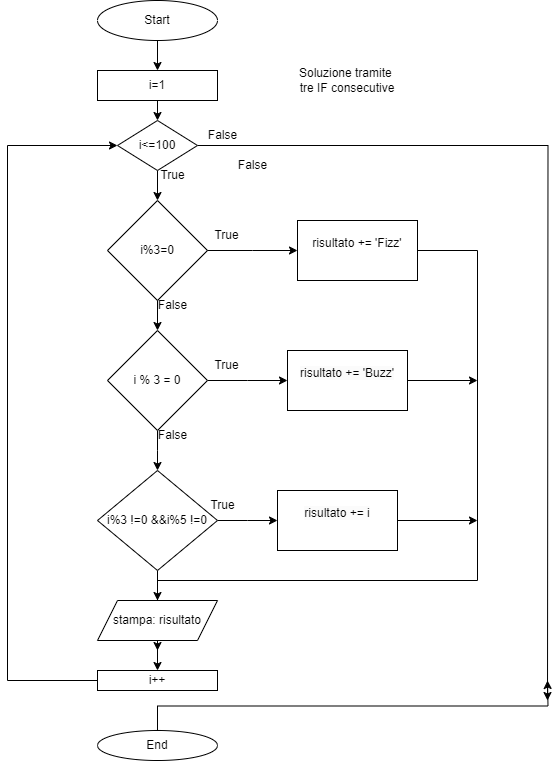

The diagram above was exported from draw.io. Its source (the exported page's mxGraphModel, read from the mxfile embedded in the PNG):
<mxGraphModel dx="1313" dy="653" grid="1" gridSize="10" guides="1" tooltips="1" connect="1" arrows="1" fold="1" page="1" pageScale="1" pageWidth="827" pageHeight="1169" math="0" shadow="0">
  <root>
    <mxCell id="WIyWlLk6GJQsqaUBKTNV-0" />
    <mxCell id="WIyWlLk6GJQsqaUBKTNV-1" parent="WIyWlLk6GJQsqaUBKTNV-0" />
    <mxCell id="EU8hJhEPIj8wfe7ybypX-24" style="edgeStyle=orthogonalEdgeStyle;rounded=0;orthogonalLoop=1;jettySize=auto;html=1;exitX=0.5;exitY=1;exitDx=0;exitDy=0;entryX=0.5;entryY=0;entryDx=0;entryDy=0;" edge="1" parent="WIyWlLk6GJQsqaUBKTNV-1" source="EU8hJhEPIj8wfe7ybypX-0" target="EU8hJhEPIj8wfe7ybypX-23">
      <mxGeometry relative="1" as="geometry" />
    </mxCell>
    <mxCell id="EU8hJhEPIj8wfe7ybypX-0" value="Start" style="ellipse;whiteSpace=wrap;html=1;" vertex="1" parent="WIyWlLk6GJQsqaUBKTNV-1">
      <mxGeometry x="260" y="40" width="120" height="40" as="geometry" />
    </mxCell>
    <mxCell id="EU8hJhEPIj8wfe7ybypX-1" style="edgeStyle=orthogonalEdgeStyle;rounded=0;orthogonalLoop=1;jettySize=auto;html=1;exitX=0.5;exitY=1;exitDx=0;exitDy=0;" edge="1" parent="WIyWlLk6GJQsqaUBKTNV-1" source="EU8hJhEPIj8wfe7ybypX-0" target="EU8hJhEPIj8wfe7ybypX-0">
      <mxGeometry relative="1" as="geometry" />
    </mxCell>
    <mxCell id="EU8hJhEPIj8wfe7ybypX-28" style="edgeStyle=orthogonalEdgeStyle;rounded=0;orthogonalLoop=1;jettySize=auto;html=1;exitX=0.5;exitY=1;exitDx=0;exitDy=0;entryX=0.5;entryY=0;entryDx=0;entryDy=0;" edge="1" parent="WIyWlLk6GJQsqaUBKTNV-1" source="EU8hJhEPIj8wfe7ybypX-23" target="EU8hJhEPIj8wfe7ybypX-26">
      <mxGeometry relative="1" as="geometry" />
    </mxCell>
    <mxCell id="EU8hJhEPIj8wfe7ybypX-23" value="i=1" style="rounded=0;whiteSpace=wrap;html=1;" vertex="1" parent="WIyWlLk6GJQsqaUBKTNV-1">
      <mxGeometry x="260" y="110" width="120" height="30" as="geometry" />
    </mxCell>
    <mxCell id="EU8hJhEPIj8wfe7ybypX-25" style="edgeStyle=orthogonalEdgeStyle;rounded=0;orthogonalLoop=1;jettySize=auto;html=1;exitX=0.5;exitY=1;exitDx=0;exitDy=0;" edge="1" parent="WIyWlLk6GJQsqaUBKTNV-1" source="EU8hJhEPIj8wfe7ybypX-23" target="EU8hJhEPIj8wfe7ybypX-23">
      <mxGeometry relative="1" as="geometry" />
    </mxCell>
    <mxCell id="EU8hJhEPIj8wfe7ybypX-44" style="edgeStyle=orthogonalEdgeStyle;rounded=0;orthogonalLoop=1;jettySize=auto;html=1;exitX=0.5;exitY=1;exitDx=0;exitDy=0;entryX=0.5;entryY=0;entryDx=0;entryDy=0;" edge="1" parent="WIyWlLk6GJQsqaUBKTNV-1" source="EU8hJhEPIj8wfe7ybypX-26" target="EU8hJhEPIj8wfe7ybypX-30">
      <mxGeometry relative="1" as="geometry" />
    </mxCell>
    <mxCell id="EU8hJhEPIj8wfe7ybypX-47" style="edgeStyle=orthogonalEdgeStyle;rounded=0;orthogonalLoop=1;jettySize=auto;html=1;exitX=1;exitY=0.5;exitDx=0;exitDy=0;" edge="1" parent="WIyWlLk6GJQsqaUBKTNV-1" source="EU8hJhEPIj8wfe7ybypX-26">
      <mxGeometry relative="1" as="geometry">
        <mxPoint x="710" y="740" as="targetPoint" />
      </mxGeometry>
    </mxCell>
    <mxCell id="EU8hJhEPIj8wfe7ybypX-26" value="i&amp;lt;=100" style="rhombus;whiteSpace=wrap;html=1;" vertex="1" parent="WIyWlLk6GJQsqaUBKTNV-1">
      <mxGeometry x="280" y="160" width="80" height="50" as="geometry" />
    </mxCell>
    <mxCell id="EU8hJhEPIj8wfe7ybypX-27" style="edgeStyle=orthogonalEdgeStyle;rounded=0;orthogonalLoop=1;jettySize=auto;html=1;exitX=0.5;exitY=1;exitDx=0;exitDy=0;" edge="1" parent="WIyWlLk6GJQsqaUBKTNV-1" source="EU8hJhEPIj8wfe7ybypX-26" target="EU8hJhEPIj8wfe7ybypX-26">
      <mxGeometry relative="1" as="geometry" />
    </mxCell>
    <mxCell id="EU8hJhEPIj8wfe7ybypX-29" style="edgeStyle=orthogonalEdgeStyle;rounded=0;orthogonalLoop=1;jettySize=auto;html=1;exitX=0.5;exitY=1;exitDx=0;exitDy=0;entryX=0.5;entryY=0;entryDx=0;entryDy=0;" edge="1" parent="WIyWlLk6GJQsqaUBKTNV-1" source="EU8hJhEPIj8wfe7ybypX-30" target="EU8hJhEPIj8wfe7ybypX-33">
      <mxGeometry relative="1" as="geometry" />
    </mxCell>
    <mxCell id="EU8hJhEPIj8wfe7ybypX-30" value="i%3=0" style="rhombus;whiteSpace=wrap;html=1;" vertex="1" parent="WIyWlLk6GJQsqaUBKTNV-1">
      <mxGeometry x="270" y="240" width="100" height="100" as="geometry" />
    </mxCell>
    <mxCell id="EU8hJhEPIj8wfe7ybypX-31" style="edgeStyle=orthogonalEdgeStyle;rounded=0;orthogonalLoop=1;jettySize=auto;html=1;exitX=0.5;exitY=1;exitDx=0;exitDy=0;" edge="1" parent="WIyWlLk6GJQsqaUBKTNV-1" source="EU8hJhEPIj8wfe7ybypX-33">
      <mxGeometry relative="1" as="geometry">
        <mxPoint x="320" y="510" as="targetPoint" />
      </mxGeometry>
    </mxCell>
    <mxCell id="EU8hJhEPIj8wfe7ybypX-32" style="edgeStyle=orthogonalEdgeStyle;rounded=0;orthogonalLoop=1;jettySize=auto;html=1;exitX=1;exitY=0.5;exitDx=0;exitDy=0;entryX=0;entryY=0.5;entryDx=0;entryDy=0;" edge="1" parent="WIyWlLk6GJQsqaUBKTNV-1" source="EU8hJhEPIj8wfe7ybypX-33">
      <mxGeometry relative="1" as="geometry">
        <mxPoint x="450" y="420" as="targetPoint" />
      </mxGeometry>
    </mxCell>
    <mxCell id="EU8hJhEPIj8wfe7ybypX-33" value="i % 3 = 0" style="rhombus;whiteSpace=wrap;html=1;" vertex="1" parent="WIyWlLk6GJQsqaUBKTNV-1">
      <mxGeometry x="270" y="370" width="100" height="100" as="geometry" />
    </mxCell>
    <mxCell id="EU8hJhEPIj8wfe7ybypX-34" style="edgeStyle=orthogonalEdgeStyle;rounded=0;orthogonalLoop=1;jettySize=auto;html=1;exitX=1;exitY=0.5;exitDx=0;exitDy=0;entryX=0;entryY=0.5;entryDx=0;entryDy=0;" edge="1" parent="WIyWlLk6GJQsqaUBKTNV-1" source="EU8hJhEPIj8wfe7ybypX-36">
      <mxGeometry relative="1" as="geometry">
        <mxPoint x="440" y="560" as="targetPoint" />
      </mxGeometry>
    </mxCell>
    <mxCell id="EU8hJhEPIj8wfe7ybypX-35" style="edgeStyle=orthogonalEdgeStyle;rounded=0;orthogonalLoop=1;jettySize=auto;html=1;exitX=0.5;exitY=1;exitDx=0;exitDy=0;entryX=0.5;entryY=0;entryDx=0;entryDy=0;" edge="1" parent="WIyWlLk6GJQsqaUBKTNV-1" source="EU8hJhEPIj8wfe7ybypX-36" target="EU8hJhEPIj8wfe7ybypX-42">
      <mxGeometry relative="1" as="geometry" />
    </mxCell>
    <mxCell id="EU8hJhEPIj8wfe7ybypX-36" value="i%3 !=0 &amp;amp;&amp;amp;i%5 !=0" style="rhombus;whiteSpace=wrap;html=1;" vertex="1" parent="WIyWlLk6GJQsqaUBKTNV-1">
      <mxGeometry x="260" y="510" width="120" height="100" as="geometry" />
    </mxCell>
    <mxCell id="EU8hJhEPIj8wfe7ybypX-50" style="edgeStyle=orthogonalEdgeStyle;rounded=0;orthogonalLoop=1;jettySize=auto;html=1;exitX=1;exitY=0.5;exitDx=0;exitDy=0;" edge="1" parent="WIyWlLk6GJQsqaUBKTNV-1">
      <mxGeometry relative="1" as="geometry">
        <mxPoint x="320" y="690" as="targetPoint" />
        <mxPoint x="580" y="290.0000000000001" as="sourcePoint" />
        <Array as="points">
          <mxPoint x="640" y="290" />
          <mxPoint x="640" y="620" />
          <mxPoint x="320" y="620" />
        </Array>
      </mxGeometry>
    </mxCell>
    <mxCell id="EU8hJhEPIj8wfe7ybypX-55" style="edgeStyle=orthogonalEdgeStyle;rounded=0;orthogonalLoop=1;jettySize=auto;html=1;exitX=1;exitY=0.5;exitDx=0;exitDy=0;" edge="1" parent="WIyWlLk6GJQsqaUBKTNV-1">
      <mxGeometry relative="1" as="geometry">
        <mxPoint x="640" y="420" as="targetPoint" />
        <mxPoint x="550" y="420" as="sourcePoint" />
      </mxGeometry>
    </mxCell>
    <mxCell id="EU8hJhEPIj8wfe7ybypX-56" style="edgeStyle=orthogonalEdgeStyle;rounded=0;orthogonalLoop=1;jettySize=auto;html=1;exitX=1;exitY=0.5;exitDx=0;exitDy=0;" edge="1" parent="WIyWlLk6GJQsqaUBKTNV-1">
      <mxGeometry relative="1" as="geometry">
        <mxPoint x="640" y="560" as="targetPoint" />
        <mxPoint x="540" y="560" as="sourcePoint" />
      </mxGeometry>
    </mxCell>
    <mxCell id="EU8hJhEPIj8wfe7ybypX-40" style="edgeStyle=orthogonalEdgeStyle;rounded=0;orthogonalLoop=1;jettySize=auto;html=1;exitX=1;exitY=0.5;exitDx=0;exitDy=0;entryX=0;entryY=0.5;entryDx=0;entryDy=0;" edge="1" parent="WIyWlLk6GJQsqaUBKTNV-1" source="EU8hJhEPIj8wfe7ybypX-30">
      <mxGeometry relative="1" as="geometry">
        <mxPoint x="460" y="290.0000000000001" as="targetPoint" />
      </mxGeometry>
    </mxCell>
    <mxCell id="EU8hJhEPIj8wfe7ybypX-52" style="edgeStyle=orthogonalEdgeStyle;rounded=0;orthogonalLoop=1;jettySize=auto;html=1;exitX=0.5;exitY=1;exitDx=0;exitDy=0;entryX=0.5;entryY=0;entryDx=0;entryDy=0;" edge="1" parent="WIyWlLk6GJQsqaUBKTNV-1" source="EU8hJhEPIj8wfe7ybypX-42" target="EU8hJhEPIj8wfe7ybypX-45">
      <mxGeometry relative="1" as="geometry" />
    </mxCell>
    <mxCell id="EU8hJhEPIj8wfe7ybypX-42" value="stampa: risultato" style="shape=parallelogram;perimeter=parallelogramPerimeter;whiteSpace=wrap;html=1;fixedSize=1;" vertex="1" parent="WIyWlLk6GJQsqaUBKTNV-1">
      <mxGeometry x="260" y="640" width="120" height="40" as="geometry" />
    </mxCell>
    <mxCell id="EU8hJhEPIj8wfe7ybypX-43" style="edgeStyle=orthogonalEdgeStyle;rounded=0;orthogonalLoop=1;jettySize=auto;html=1;exitX=0.5;exitY=1;exitDx=0;exitDy=0;" edge="1" parent="WIyWlLk6GJQsqaUBKTNV-1" source="EU8hJhEPIj8wfe7ybypX-42" target="EU8hJhEPIj8wfe7ybypX-42">
      <mxGeometry relative="1" as="geometry" />
    </mxCell>
    <mxCell id="EU8hJhEPIj8wfe7ybypX-46" style="edgeStyle=orthogonalEdgeStyle;rounded=0;orthogonalLoop=1;jettySize=auto;html=1;entryX=0;entryY=0.5;entryDx=0;entryDy=0;" edge="1" parent="WIyWlLk6GJQsqaUBKTNV-1" source="EU8hJhEPIj8wfe7ybypX-45" target="EU8hJhEPIj8wfe7ybypX-26">
      <mxGeometry relative="1" as="geometry">
        <mxPoint x="160" y="190" as="targetPoint" />
        <Array as="points">
          <mxPoint x="170" y="720" />
          <mxPoint x="170" y="185" />
        </Array>
      </mxGeometry>
    </mxCell>
    <mxCell id="EU8hJhEPIj8wfe7ybypX-45" value="i++" style="rounded=0;whiteSpace=wrap;html=1;" vertex="1" parent="WIyWlLk6GJQsqaUBKTNV-1">
      <mxGeometry x="260" y="710" width="120" height="20" as="geometry" />
    </mxCell>
    <mxCell id="EU8hJhEPIj8wfe7ybypX-49" style="edgeStyle=orthogonalEdgeStyle;rounded=0;orthogonalLoop=1;jettySize=auto;html=1;exitX=0.5;exitY=0;exitDx=0;exitDy=0;" edge="1" parent="WIyWlLk6GJQsqaUBKTNV-1" source="EU8hJhEPIj8wfe7ybypX-48">
      <mxGeometry relative="1" as="geometry">
        <mxPoint x="710" y="720" as="targetPoint" />
      </mxGeometry>
    </mxCell>
    <mxCell id="EU8hJhEPIj8wfe7ybypX-48" value="End" style="ellipse;whiteSpace=wrap;html=1;" vertex="1" parent="WIyWlLk6GJQsqaUBKTNV-1">
      <mxGeometry x="260" y="770" width="120" height="30" as="geometry" />
    </mxCell>
    <mxCell id="EU8hJhEPIj8wfe7ybypX-57" value="Soluzione tramite&amp;nbsp;&lt;br&gt;tre IF consecutive" style="text;html=1;align=center;verticalAlign=middle;whiteSpace=wrap;rounded=0;" vertex="1" parent="WIyWlLk6GJQsqaUBKTNV-1">
      <mxGeometry x="440" y="100" width="140" height="40" as="geometry" />
    </mxCell>
    <mxCell id="EU8hJhEPIj8wfe7ybypX-58" value="True" style="text;html=1;align=center;verticalAlign=middle;resizable=0;points=[];autosize=1;strokeColor=none;fillColor=none;" vertex="1" parent="WIyWlLk6GJQsqaUBKTNV-1">
      <mxGeometry x="364" y="260" width="50" height="30" as="geometry" />
    </mxCell>
    <mxCell id="EU8hJhEPIj8wfe7ybypX-59" value="True" style="text;html=1;align=center;verticalAlign=middle;resizable=0;points=[];autosize=1;strokeColor=none;fillColor=none;" vertex="1" parent="WIyWlLk6GJQsqaUBKTNV-1">
      <mxGeometry x="364" y="390" width="50" height="30" as="geometry" />
    </mxCell>
    <mxCell id="EU8hJhEPIj8wfe7ybypX-60" value="True" style="text;html=1;align=center;verticalAlign=middle;resizable=0;points=[];autosize=1;strokeColor=none;fillColor=none;" vertex="1" parent="WIyWlLk6GJQsqaUBKTNV-1">
      <mxGeometry x="360" y="530" width="50" height="30" as="geometry" />
    </mxCell>
    <mxCell id="EU8hJhEPIj8wfe7ybypX-62" value="True" style="text;html=1;align=center;verticalAlign=middle;resizable=0;points=[];autosize=1;strokeColor=none;fillColor=none;" vertex="1" parent="WIyWlLk6GJQsqaUBKTNV-1">
      <mxGeometry x="310" y="200" width="50" height="30" as="geometry" />
    </mxCell>
    <mxCell id="EU8hJhEPIj8wfe7ybypX-63" value="False" style="text;html=1;align=center;verticalAlign=middle;resizable=0;points=[];autosize=1;strokeColor=none;fillColor=none;" vertex="1" parent="WIyWlLk6GJQsqaUBKTNV-1">
      <mxGeometry x="360" y="160" width="50" height="30" as="geometry" />
    </mxCell>
    <mxCell id="EU8hJhEPIj8wfe7ybypX-64" value="False" style="text;html=1;align=center;verticalAlign=middle;resizable=0;points=[];autosize=1;strokeColor=none;fillColor=none;" vertex="1" parent="WIyWlLk6GJQsqaUBKTNV-1">
      <mxGeometry x="310" y="330" width="50" height="30" as="geometry" />
    </mxCell>
    <mxCell id="EU8hJhEPIj8wfe7ybypX-65" value="False" style="text;html=1;align=center;verticalAlign=middle;resizable=0;points=[];autosize=1;strokeColor=none;fillColor=none;" vertex="1" parent="WIyWlLk6GJQsqaUBKTNV-1">
      <mxGeometry x="310" y="460" width="50" height="30" as="geometry" />
    </mxCell>
    <mxCell id="EU8hJhEPIj8wfe7ybypX-67" value="False" style="text;html=1;align=center;verticalAlign=middle;resizable=0;points=[];autosize=1;strokeColor=none;fillColor=none;" vertex="1" parent="WIyWlLk6GJQsqaUBKTNV-1">
      <mxGeometry x="390" y="190" width="50" height="30" as="geometry" />
    </mxCell>
    <mxCell id="EU8hJhEPIj8wfe7ybypX-69" value="&#10;risultato += 'Fizz'&#10;&#10;" style="rounded=0;whiteSpace=wrap;html=1;" vertex="1" parent="WIyWlLk6GJQsqaUBKTNV-1">
      <mxGeometry x="460" y="260" width="120" height="60" as="geometry" />
    </mxCell>
    <mxCell id="EU8hJhEPIj8wfe7ybypX-70" value="&#10;&lt;span style=&quot;color: rgb(0, 0, 0); font-family: Helvetica; font-size: 12px; font-style: normal; font-variant-ligatures: normal; font-variant-caps: normal; font-weight: 400; letter-spacing: normal; orphans: 2; text-align: center; text-indent: 0px; text-transform: none; widows: 2; word-spacing: 0px; -webkit-text-stroke-width: 0px; white-space: normal; background-color: rgb(251, 251, 251); text-decoration-thickness: initial; text-decoration-style: initial; text-decoration-color: initial; display: inline !important; float: none;&quot;&gt;risultato += 'Buzz'&lt;/span&gt;&#10;&#10;" style="rounded=0;whiteSpace=wrap;html=1;" vertex="1" parent="WIyWlLk6GJQsqaUBKTNV-1">
      <mxGeometry x="450" y="390" width="120" height="60" as="geometry" />
    </mxCell>
    <mxCell id="EU8hJhEPIj8wfe7ybypX-71" value="&#10;&lt;span style=&quot;color: rgb(0, 0, 0); font-family: Helvetica; font-size: 12px; font-style: normal; font-variant-ligatures: normal; font-variant-caps: normal; font-weight: 400; letter-spacing: normal; orphans: 2; text-align: center; text-indent: 0px; text-transform: none; widows: 2; word-spacing: 0px; -webkit-text-stroke-width: 0px; white-space: normal; background-color: rgb(251, 251, 251); text-decoration-thickness: initial; text-decoration-style: initial; text-decoration-color: initial; display: inline !important; float: none;&quot;&gt;risultato += i&lt;/span&gt;&#10;&#10;" style="rounded=0;whiteSpace=wrap;html=1;" vertex="1" parent="WIyWlLk6GJQsqaUBKTNV-1">
      <mxGeometry x="440" y="530" width="120" height="60" as="geometry" />
    </mxCell>
  </root>
</mxGraphModel>